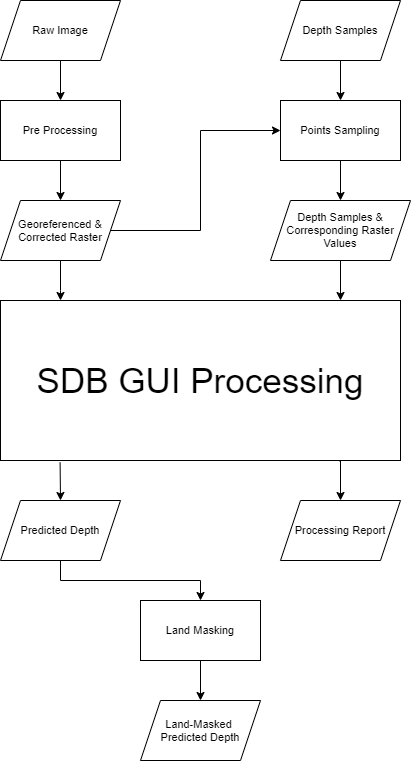

The diagram above was exported from draw.io. Its source (the exported page's mxGraphModel, read from the mxfile embedded in the PNG):
<mxGraphModel dx="1038" dy="607" grid="1" gridSize="10" guides="1" tooltips="1" connect="1" arrows="1" fold="1" page="1" pageScale="1" pageWidth="827" pageHeight="1169" math="0" shadow="0">
  <root>
    <mxCell id="0" />
    <mxCell id="1" parent="0" />
    <mxCell id="2" style="edgeStyle=orthogonalEdgeStyle;rounded=0;orthogonalLoop=1;jettySize=auto;html=1;exitX=1;exitY=0.5;exitDx=0;exitDy=0;entryX=0;entryY=0.5;entryDx=0;entryDy=0;fontSize=11;" edge="1" source="4" target="10" parent="1">
      <mxGeometry relative="1" as="geometry" />
    </mxCell>
    <mxCell id="3" value="" style="edgeStyle=orthogonalEdgeStyle;rounded=0;orthogonalLoop=1;jettySize=auto;html=1;" edge="1" source="4" target="15" parent="1">
      <mxGeometry relative="1" as="geometry">
        <Array as="points">
          <mxPoint x="260" y="310" />
          <mxPoint x="260" y="310" />
        </Array>
      </mxGeometry>
    </mxCell>
    <mxCell id="4" value="Georeferenced &amp;amp; Corrected Raster" style="shape=parallelogram;perimeter=parallelogramPerimeter;whiteSpace=wrap;html=1;fixedSize=1;fontSize=11;" vertex="1" parent="1">
      <mxGeometry x="200" y="220" width="120" height="60" as="geometry" />
    </mxCell>
    <mxCell id="5" value="" style="edgeStyle=orthogonalEdgeStyle;rounded=0;orthogonalLoop=1;jettySize=auto;html=1;" edge="1" source="6" target="15" parent="1">
      <mxGeometry relative="1" as="geometry">
        <Array as="points">
          <mxPoint x="540" y="320" />
          <mxPoint x="540" y="320" />
        </Array>
      </mxGeometry>
    </mxCell>
    <mxCell id="6" value="Depth Samples &amp;amp; Corresponding Raster Values" style="shape=parallelogram;perimeter=parallelogramPerimeter;whiteSpace=wrap;html=1;fixedSize=1;fontSize=11;" vertex="1" parent="1">
      <mxGeometry x="470" y="220" width="140" height="60" as="geometry" />
    </mxCell>
    <mxCell id="7" value="" style="edgeStyle=orthogonalEdgeStyle;rounded=0;orthogonalLoop=1;jettySize=auto;html=1;fontSize=11;" edge="1" source="8" target="4" parent="1">
      <mxGeometry relative="1" as="geometry" />
    </mxCell>
    <mxCell id="8" value="Pre Processing" style="rounded=0;whiteSpace=wrap;html=1;fontSize=11;" vertex="1" parent="1">
      <mxGeometry x="200" y="120" width="120" height="60" as="geometry" />
    </mxCell>
    <mxCell id="9" value="" style="edgeStyle=orthogonalEdgeStyle;rounded=0;orthogonalLoop=1;jettySize=auto;html=1;fontSize=11;" edge="1" source="10" target="6" parent="1">
      <mxGeometry relative="1" as="geometry" />
    </mxCell>
    <mxCell id="10" value="Points Sampling" style="rounded=0;whiteSpace=wrap;html=1;fontSize=11;" vertex="1" parent="1">
      <mxGeometry x="480" y="120" width="120" height="60" as="geometry" />
    </mxCell>
    <mxCell id="11" value="" style="edgeStyle=orthogonalEdgeStyle;rounded=0;orthogonalLoop=1;jettySize=auto;html=1;fontSize=11;" edge="1" source="12" target="8" parent="1">
      <mxGeometry relative="1" as="geometry" />
    </mxCell>
    <mxCell id="12" value="Raw Image" style="shape=parallelogram;perimeter=parallelogramPerimeter;whiteSpace=wrap;html=1;fixedSize=1;fontSize=11;" vertex="1" parent="1">
      <mxGeometry x="200" y="20" width="120" height="60" as="geometry" />
    </mxCell>
    <mxCell id="13" style="edgeStyle=orthogonalEdgeStyle;rounded=0;orthogonalLoop=1;jettySize=auto;html=1;exitX=0.847;exitY=1.002;exitDx=0;exitDy=0;entryX=0.5;entryY=0;entryDx=0;entryDy=0;fontSize=11;exitPerimeter=0;" edge="1" source="15" target="20" parent="1">
      <mxGeometry relative="1" as="geometry" />
    </mxCell>
    <mxCell id="14" style="edgeStyle=orthogonalEdgeStyle;rounded=0;orthogonalLoop=1;jettySize=auto;html=1;exitX=0.149;exitY=1.013;exitDx=0;exitDy=0;entryX=0.5;entryY=0;entryDx=0;entryDy=0;fontSize=11;exitPerimeter=0;" edge="1" source="15" target="19" parent="1">
      <mxGeometry relative="1" as="geometry" />
    </mxCell>
    <mxCell id="15" value="&lt;font style=&quot;font-size: 35px&quot;&gt;SDB GUI Processing&lt;/font&gt;" style="rounded=0;whiteSpace=wrap;html=1;" vertex="1" parent="1">
      <mxGeometry x="200" y="320" width="400" height="160" as="geometry" />
    </mxCell>
    <mxCell id="16" value="" style="edgeStyle=orthogonalEdgeStyle;rounded=0;orthogonalLoop=1;jettySize=auto;html=1;fontSize=11;" edge="1" source="17" target="10" parent="1">
      <mxGeometry relative="1" as="geometry" />
    </mxCell>
    <mxCell id="17" value="Depth Samples" style="shape=parallelogram;perimeter=parallelogramPerimeter;whiteSpace=wrap;html=1;fixedSize=1;fontSize=11;" vertex="1" parent="1">
      <mxGeometry x="480" y="20" width="120" height="60" as="geometry" />
    </mxCell>
    <mxCell id="18" value="" style="edgeStyle=orthogonalEdgeStyle;rounded=0;orthogonalLoop=1;jettySize=auto;html=1;fontSize=11;exitX=0.5;exitY=1;exitDx=0;exitDy=0;" edge="1" source="19" target="22" parent="1">
      <mxGeometry relative="1" as="geometry" />
    </mxCell>
    <mxCell id="19" value="Predicted Depth" style="shape=parallelogram;perimeter=parallelogramPerimeter;whiteSpace=wrap;html=1;fixedSize=1;fontSize=11;" vertex="1" parent="1">
      <mxGeometry x="200" y="520" width="120" height="60" as="geometry" />
    </mxCell>
    <mxCell id="20" value="Processing Report" style="shape=parallelogram;perimeter=parallelogramPerimeter;whiteSpace=wrap;html=1;fixedSize=1;fontSize=11;" vertex="1" parent="1">
      <mxGeometry x="480" y="520" width="120" height="60" as="geometry" />
    </mxCell>
    <mxCell id="21" value="" style="edgeStyle=orthogonalEdgeStyle;rounded=0;orthogonalLoop=1;jettySize=auto;html=1;fontSize=11;" edge="1" source="22" target="23" parent="1">
      <mxGeometry relative="1" as="geometry" />
    </mxCell>
    <mxCell id="22" value="Land Masking" style="rounded=0;whiteSpace=wrap;html=1;fontSize=11;" vertex="1" parent="1">
      <mxGeometry x="340" y="620" width="120" height="60" as="geometry" />
    </mxCell>
    <mxCell id="23" value="Land-Masked &lt;br&gt;Predicted Depth" style="shape=parallelogram;perimeter=parallelogramPerimeter;whiteSpace=wrap;html=1;fixedSize=1;fontSize=11;" vertex="1" parent="1">
      <mxGeometry x="340" y="720" width="120" height="60" as="geometry" />
    </mxCell>
  </root>
</mxGraphModel>